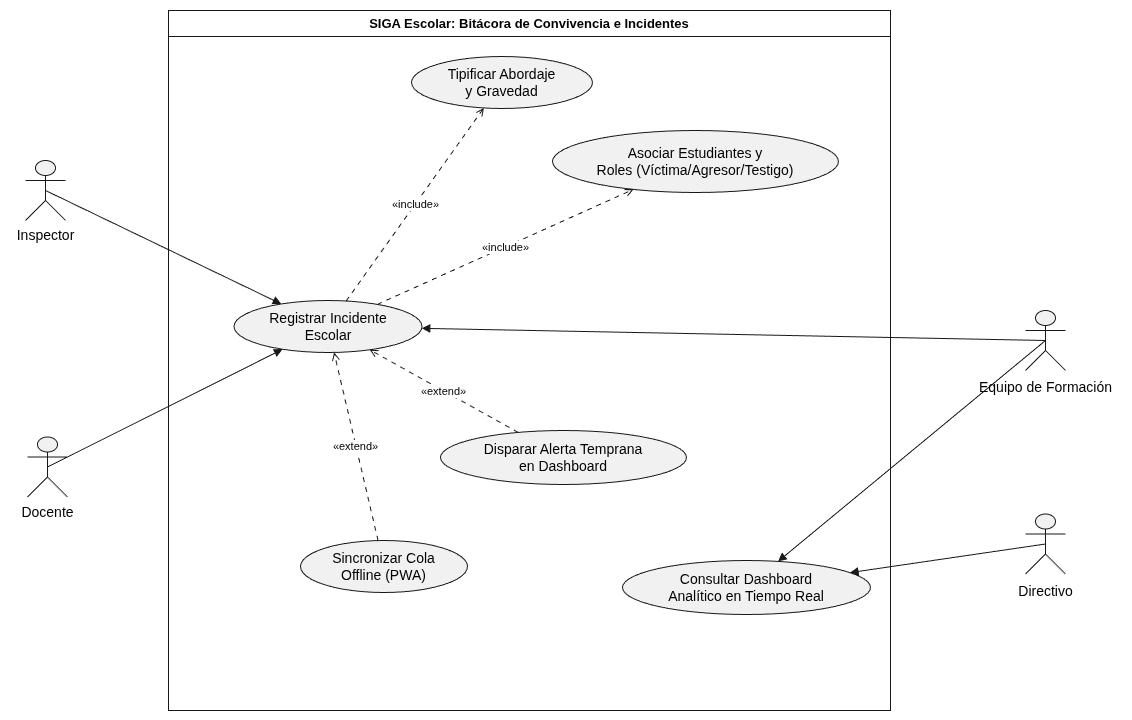

The diagram above was exported from draw.io. Its source (the exported page's mxGraphModel, read from the mxfile embedded in the PNG):
<mxGraphModel dx="1414" dy="813" grid="1" gridSize="10" guides="1" tooltips="1" connect="1" arrows="1" fold="1" page="1" pageScale="1" pageWidth="827" pageHeight="1169" math="0" shadow="0">
  <root>
    <mxCell id="0" />
    <mxCell id="1" parent="0" />
    <UserObject label="" plantUmlData="{&#10;  &quot;data&quot;: &quot;@startuml\nskinparam packageStyle rectangle\nskinparam shadowing false\n\nactor \&quot;Docente\&quot; as Doc\nactor \&quot;Inspector\&quot; as Insp\nactor \&quot;Equipo de Formación\&quot; as EF\nactor \&quot;Directivo\&quot; as Dir\n\nrectangle \&quot;SIGA Escolar: Bitácora de Convivencia e Incidentes\&quot; {\n  usecase \&quot;Registrar Incidente\\nEscolar\&quot; as CU301\n  usecase \&quot;Tipificar Abordaje\\ny Gravedad\&quot; as CU302\n  usecase \&quot;Asociar Estudiantes y\\nRoles (Víctima/Agresor/Testigo)\&quot; as CU303\n  usecase \&quot;Disparar Alerta Temprana\\nen Dashboard\&quot; as CU304\n  usecase \&quot;Consultar Dashboard\\nAnalítico en Tiempo Real\&quot; as CU305\n  usecase \&quot;Sincronizar Cola\\nOffline (PWA)\&quot; as CU306\n}\n\nDoc --&gt; CU301\nInsp --&gt; CU301\nEF --&gt; CU301\nEF --&gt; CU305\nDir --&gt; CU305\n\nCU301 ..&gt; CU302 : &lt;&lt;include&gt;&gt;\nCU301 ..&gt; CU303 : &lt;&lt;include&gt;&gt;\nCU304 ..&gt; CU301 : &lt;&lt;extend&gt;&gt;\nCU306 ..&gt; CU301 : &lt;&lt;extend&gt;&gt;\n@enduml&quot;,&#10;  &quot;config&quot;: null&#10;}" id="ujyOpYsm84lYv_U-yLIF-1">
      <mxCell connectable="0" parent="1" style="group;transparentBounds=1;editIcon=1;lockedGroup=0;groupPadding=10;" vertex="1">
        <mxGeometry as="geometry" />
      </mxCell>
    </UserObject>
    <UserObject label="SIGA Escolar: Bitácora de Convivencia e Incidentes" plantUmlId="rect_0" plantUmlBaseStyle="swimlane;collapsible=0;startSize=26;fillColor=none;strokeColor=#181818;fontColor=#000000;fontSize=13;fontStyle=1;whiteSpace=wrap;shadow=0;" plantUmlBaseValue="SIGA Escolar: Bitácora de Convivencia e Incidentes" id="ujyOpYsm84lYv_U-yLIF-2">
      <mxCell parent="ujyOpYsm84lYv_U-yLIF-1" style="swimlane;collapsible=0;startSize=26;fillColor=none;strokeColor=#181818;fontColor=#000000;fontSize=13;fontStyle=1;whiteSpace=wrap;shadow=0;" vertex="1">
        <mxGeometry height="700" width="722" x="538" y="370" as="geometry" />
      </mxCell>
    </UserObject>
    <UserObject label="Registrar Incidente&lt;br&gt;Escolar" plantUmlId="uc_1" plantUmlBaseStyle="ellipse;html=1;fillColor=#F1F1F1;strokeColor=#181818;whiteSpace=wrap;fontColor=#000000;fontSize=14;shadow=0;" plantUmlBaseValue="Registrar Incidente&lt;br&gt;Escolar" id="ujyOpYsm84lYv_U-yLIF-3">
      <mxCell parent="ujyOpYsm84lYv_U-yLIF-2" style="ellipse;html=1;fillColor=#F1F1F1;strokeColor=#181818;whiteSpace=wrap;fontColor=#000000;fontSize=14;shadow=0;" vertex="1">
        <mxGeometry height="52" width="188" x="65.5" y="290" as="geometry" />
      </mxCell>
    </UserObject>
    <UserObject label="Tipificar Abordaje&lt;br&gt;y Gravedad" plantUmlId="uc_2" plantUmlBaseStyle="ellipse;html=1;fillColor=#F1F1F1;strokeColor=#181818;whiteSpace=wrap;fontColor=#000000;fontSize=14;shadow=0;" plantUmlBaseValue="Tipificar Abordaje&lt;br&gt;y Gravedad" id="ujyOpYsm84lYv_U-yLIF-4">
      <mxCell parent="ujyOpYsm84lYv_U-yLIF-2" style="ellipse;html=1;fillColor=#F1F1F1;strokeColor=#181818;whiteSpace=wrap;fontColor=#000000;fontSize=14;shadow=0;" vertex="1">
        <mxGeometry height="52" width="181" x="243" y="46" as="geometry" />
      </mxCell>
    </UserObject>
    <UserObject label="Asociar Estudiantes y&lt;br&gt;Roles (Víctima/Agresor/Testigo)" plantUmlId="uc_3" plantUmlBaseStyle="ellipse;html=1;fillColor=#F1F1F1;strokeColor=#181818;whiteSpace=wrap;fontColor=#000000;fontSize=14;shadow=0;" plantUmlBaseValue="Asociar Estudiantes y&lt;br&gt;Roles (Víctima/Agresor/Testigo)" id="ujyOpYsm84lYv_U-yLIF-5">
      <mxCell parent="ujyOpYsm84lYv_U-yLIF-2" style="ellipse;html=1;fillColor=#F1F1F1;strokeColor=#181818;whiteSpace=wrap;fontColor=#000000;fontSize=14;shadow=0;" vertex="1">
        <mxGeometry height="62" width="286" x="384" y="120" as="geometry" />
      </mxCell>
    </UserObject>
    <UserObject label="Disparar Alerta Temprana&lt;br&gt;en Dashboard" plantUmlId="uc_4" plantUmlBaseStyle="ellipse;html=1;fillColor=#F1F1F1;strokeColor=#181818;whiteSpace=wrap;fontColor=#000000;fontSize=14;shadow=0;" plantUmlBaseValue="Disparar Alerta Temprana&lt;br&gt;en Dashboard" id="ujyOpYsm84lYv_U-yLIF-6">
      <mxCell parent="ujyOpYsm84lYv_U-yLIF-2" style="ellipse;html=1;fillColor=#F1F1F1;strokeColor=#181818;whiteSpace=wrap;fontColor=#000000;fontSize=14;shadow=0;" vertex="1">
        <mxGeometry height="54" width="246" x="272" y="420" as="geometry" />
      </mxCell>
    </UserObject>
    <UserObject label="Consultar Dashboard&lt;br&gt;Analítico en Tiempo Real" plantUmlId="uc_5" plantUmlBaseStyle="ellipse;html=1;fillColor=#F1F1F1;strokeColor=#181818;whiteSpace=wrap;fontColor=#000000;fontSize=14;shadow=0;" plantUmlBaseValue="Consultar Dashboard&lt;br&gt;Analítico en Tiempo Real" id="ujyOpYsm84lYv_U-yLIF-7">
      <mxCell parent="ujyOpYsm84lYv_U-yLIF-2" style="ellipse;html=1;fillColor=#F1F1F1;strokeColor=#181818;whiteSpace=wrap;fontColor=#000000;fontSize=14;shadow=0;" vertex="1">
        <mxGeometry height="54" width="248" x="454" y="550" as="geometry" />
      </mxCell>
    </UserObject>
    <UserObject label="Sincronizar Cola&lt;br&gt;Offline (PWA)" plantUmlId="uc_6" plantUmlBaseStyle="ellipse;html=1;fillColor=#F1F1F1;strokeColor=#181818;whiteSpace=wrap;fontColor=#000000;fontSize=14;shadow=0;" plantUmlBaseValue="Sincronizar Cola&lt;br&gt;Offline (PWA)" id="ujyOpYsm84lYv_U-yLIF-8">
      <mxCell parent="ujyOpYsm84lYv_U-yLIF-2" style="ellipse;html=1;fillColor=#F1F1F1;strokeColor=#181818;whiteSpace=wrap;fontColor=#000000;fontSize=14;shadow=0;" vertex="1">
        <mxGeometry height="52" width="167" x="132" y="530" as="geometry" />
      </mxCell>
    </UserObject>
    <UserObject label="«include»" plantUmlId="rel_20" plantUmlBaseStyle="endArrow=open;dashed=1;dashPattern=5 5;strokeColor=#181818;fontColor=#000000;fontSize=11;edgeStyle=none;rounded=0;html=1;curved=0;endSize=6;sourcePerimeterSpacing=0;targetPerimeterSpacing=0;" plantUmlBaseValue="«include»" id="ujyOpYsm84lYv_U-yLIF-22">
      <mxCell edge="1" parent="ujyOpYsm84lYv_U-yLIF-2" source="ujyOpYsm84lYv_U-yLIF-3" style="endArrow=open;dashed=1;dashPattern=5 5;strokeColor=#181818;fontColor=#000000;fontSize=11;edgeStyle=none;rounded=0;html=1;curved=0;endSize=6;sourcePerimeterSpacing=0;targetPerimeterSpacing=0;" target="ujyOpYsm84lYv_U-yLIF-4">
        <mxGeometry relative="1" as="geometry" />
      </mxCell>
    </UserObject>
    <UserObject label="«include»" plantUmlId="rel_21" plantUmlBaseStyle="endArrow=open;dashed=1;dashPattern=5 5;strokeColor=#181818;fontColor=#000000;fontSize=11;edgeStyle=none;rounded=0;html=1;curved=0;endSize=6;sourcePerimeterSpacing=0;targetPerimeterSpacing=0;" plantUmlBaseValue="«include»" id="ujyOpYsm84lYv_U-yLIF-23">
      <mxCell edge="1" parent="ujyOpYsm84lYv_U-yLIF-2" source="ujyOpYsm84lYv_U-yLIF-3" style="endArrow=open;dashed=1;dashPattern=5 5;strokeColor=#181818;fontColor=#000000;fontSize=11;edgeStyle=none;rounded=0;html=1;curved=0;endSize=6;sourcePerimeterSpacing=0;targetPerimeterSpacing=0;" target="ujyOpYsm84lYv_U-yLIF-5">
        <mxGeometry relative="1" as="geometry" />
      </mxCell>
    </UserObject>
    <UserObject label="«extend»" plantUmlId="rel_22" plantUmlBaseStyle="endArrow=open;dashed=1;dashPattern=5 5;strokeColor=#181818;fontColor=#000000;fontSize=11;edgeStyle=none;rounded=0;html=1;curved=0;endSize=6;sourcePerimeterSpacing=0;targetPerimeterSpacing=0;" plantUmlBaseValue="«extend»" id="ujyOpYsm84lYv_U-yLIF-24">
      <mxCell edge="1" parent="ujyOpYsm84lYv_U-yLIF-2" source="ujyOpYsm84lYv_U-yLIF-6" style="endArrow=open;dashed=1;dashPattern=5 5;strokeColor=#181818;fontColor=#000000;fontSize=11;edgeStyle=none;rounded=0;html=1;curved=0;endSize=6;sourcePerimeterSpacing=0;targetPerimeterSpacing=0;" target="ujyOpYsm84lYv_U-yLIF-3">
        <mxGeometry relative="1" as="geometry" />
      </mxCell>
    </UserObject>
    <UserObject label="«extend»" plantUmlId="rel_23" plantUmlBaseStyle="endArrow=open;dashed=1;dashPattern=5 5;strokeColor=#181818;fontColor=#000000;fontSize=11;edgeStyle=none;rounded=0;html=1;curved=0;endSize=6;sourcePerimeterSpacing=0;targetPerimeterSpacing=0;" plantUmlBaseValue="«extend»" id="ujyOpYsm84lYv_U-yLIF-25">
      <mxCell edge="1" parent="ujyOpYsm84lYv_U-yLIF-2" source="ujyOpYsm84lYv_U-yLIF-8" style="endArrow=open;dashed=1;dashPattern=5 5;strokeColor=#181818;fontColor=#000000;fontSize=11;edgeStyle=none;rounded=0;html=1;curved=0;endSize=6;sourcePerimeterSpacing=0;targetPerimeterSpacing=0;" target="ujyOpYsm84lYv_U-yLIF-3">
        <mxGeometry relative="1" as="geometry" />
      </mxCell>
    </UserObject>
    <UserObject label="" plantUmlId="actor_7" plantUmlBaseStyle="shape=umlActor;html=1;fillColor=#F1F1F1;strokeColor=#181818;fontColor=#000000;fontSize=14;shadow=0;" plantUmlBaseValue="" id="ujyOpYsm84lYv_U-yLIF-9">
      <mxCell parent="ujyOpYsm84lYv_U-yLIF-1" style="shape=umlActor;html=1;fillColor=#F1F1F1;strokeColor=#181818;fontColor=#000000;fontSize=14;shadow=0;" vertex="1">
        <mxGeometry height="60" width="40" x="397" y="796.5" as="geometry" />
      </mxCell>
    </UserObject>
    <UserObject label="Docente" plantUmlId="actorlbl_8" plantUmlBaseStyle="text;html=1;align=center;verticalAlign=top;fontColor=#000000;fontSize=14;" plantUmlBaseValue="Docente" id="ujyOpYsm84lYv_U-yLIF-10">
      <mxCell parent="ujyOpYsm84lYv_U-yLIF-1" style="text;html=1;align=center;verticalAlign=top;fontColor=#000000;fontSize=14;" vertex="1">
        <mxGeometry height="17" width="64" x="385" y="856.5" as="geometry" />
      </mxCell>
    </UserObject>
    <UserObject label="" plantUmlId="actor_9" plantUmlBaseStyle="shape=umlActor;html=1;fillColor=#F1F1F1;strokeColor=#181818;fontColor=#000000;fontSize=14;shadow=0;" plantUmlBaseValue="" id="ujyOpYsm84lYv_U-yLIF-11">
      <mxCell parent="ujyOpYsm84lYv_U-yLIF-1" style="shape=umlActor;html=1;fillColor=#F1F1F1;strokeColor=#181818;fontColor=#000000;fontSize=14;shadow=0;" vertex="1">
        <mxGeometry height="60" width="40" x="395" y="520" as="geometry" />
      </mxCell>
    </UserObject>
    <UserObject label="Inspector" plantUmlId="actorlbl_10" plantUmlBaseStyle="text;html=1;align=center;verticalAlign=top;fontColor=#000000;fontSize=14;" plantUmlBaseValue="Inspector" id="ujyOpYsm84lYv_U-yLIF-12">
      <mxCell parent="ujyOpYsm84lYv_U-yLIF-1" style="text;html=1;align=center;verticalAlign=top;fontColor=#000000;fontSize=14;" vertex="1">
        <mxGeometry height="17" width="70" x="380" y="580" as="geometry" />
      </mxCell>
    </UserObject>
    <UserObject label="" plantUmlId="actor_11" plantUmlBaseStyle="shape=umlActor;html=1;fillColor=#F1F1F1;strokeColor=#181818;fontColor=#000000;fontSize=14;shadow=0;" plantUmlBaseValue="" id="ujyOpYsm84lYv_U-yLIF-13">
      <mxCell parent="ujyOpYsm84lYv_U-yLIF-1" style="shape=umlActor;html=1;fillColor=#F1F1F1;strokeColor=#181818;fontColor=#000000;fontSize=14;shadow=0;" vertex="1">
        <mxGeometry height="60" width="40" x="1395" y="670" as="geometry" />
      </mxCell>
    </UserObject>
    <UserObject label="Equipo de Formación" plantUmlId="actorlbl_12" plantUmlBaseStyle="text;html=1;align=center;verticalAlign=top;fontColor=#000000;fontSize=14;" plantUmlBaseValue="Equipo de Formación" id="ujyOpYsm84lYv_U-yLIF-14">
      <mxCell parent="ujyOpYsm84lYv_U-yLIF-1" style="text;html=1;align=center;verticalAlign=top;fontColor=#000000;fontSize=14;" vertex="1">
        <mxGeometry height="17" width="154" x="1338" y="732" as="geometry" />
      </mxCell>
    </UserObject>
    <UserObject label="" plantUmlId="actor_13" plantUmlBaseStyle="shape=umlActor;html=1;fillColor=#F1F1F1;strokeColor=#181818;fontColor=#000000;fontSize=14;shadow=0;" plantUmlBaseValue="" id="ujyOpYsm84lYv_U-yLIF-15">
      <mxCell parent="ujyOpYsm84lYv_U-yLIF-1" style="shape=umlActor;html=1;fillColor=#F1F1F1;strokeColor=#181818;fontColor=#000000;fontSize=14;shadow=0;" vertex="1">
        <mxGeometry height="60" width="40" x="1395" y="873.5" as="geometry" />
      </mxCell>
    </UserObject>
    <UserObject label="Directivo" plantUmlId="actorlbl_14" plantUmlBaseStyle="text;html=1;align=center;verticalAlign=top;fontColor=#000000;fontSize=14;" plantUmlBaseValue="Directivo" id="ujyOpYsm84lYv_U-yLIF-16">
      <mxCell parent="ujyOpYsm84lYv_U-yLIF-1" style="text;html=1;align=center;verticalAlign=top;fontColor=#000000;fontSize=14;" vertex="1">
        <mxGeometry height="17" width="70" x="1380" y="935.5" as="geometry" />
      </mxCell>
    </UserObject>
    <UserObject label="" plantUmlId="rel_15" plantUmlBaseStyle="endArrow=block;endFill=1;strokeColor=#181818;fontColor=#000000;fontSize=11;edgeStyle=none;rounded=0;html=1;exitX=0.5;exitY=1.37;exitPerimeter=0;curved=0;endSize=6;sourcePerimeterSpacing=0;targetPerimeterSpacing=0;" plantUmlBaseValue="" id="ujyOpYsm84lYv_U-yLIF-17">
      <mxCell edge="1" parent="ujyOpYsm84lYv_U-yLIF-1" source="ujyOpYsm84lYv_U-yLIF-9" style="endArrow=block;endFill=1;strokeColor=#181818;fontColor=#000000;fontSize=11;edgeStyle=none;rounded=0;html=1;exitX=0.5;exitY=0.5;exitPerimeter=0;curved=0;endSize=6;sourcePerimeterSpacing=0;targetPerimeterSpacing=0;exitDx=0;exitDy=0;" target="ujyOpYsm84lYv_U-yLIF-3">
        <mxGeometry relative="1" as="geometry" />
      </mxCell>
    </UserObject>
    <UserObject label="" plantUmlId="rel_16" plantUmlBaseStyle="endArrow=block;endFill=1;strokeColor=#181818;fontColor=#000000;fontSize=11;edgeStyle=none;rounded=0;html=1;exitX=0.5;exitY=1.37;exitPerimeter=0;curved=0;endSize=6;sourcePerimeterSpacing=0;targetPerimeterSpacing=0;" plantUmlBaseValue="" id="ujyOpYsm84lYv_U-yLIF-18">
      <mxCell edge="1" parent="ujyOpYsm84lYv_U-yLIF-1" source="ujyOpYsm84lYv_U-yLIF-11" style="endArrow=block;endFill=1;strokeColor=#181818;fontColor=#000000;fontSize=11;edgeStyle=none;rounded=0;html=1;exitX=0.5;exitY=0.5;exitPerimeter=0;curved=0;endSize=6;sourcePerimeterSpacing=0;targetPerimeterSpacing=0;exitDx=0;exitDy=0;" target="ujyOpYsm84lYv_U-yLIF-3">
        <mxGeometry relative="1" as="geometry" />
      </mxCell>
    </UserObject>
    <UserObject label="" plantUmlId="rel_17" plantUmlBaseStyle="endArrow=block;endFill=1;strokeColor=#181818;fontColor=#000000;fontSize=11;edgeStyle=none;rounded=0;html=1;exitX=0.5;exitY=1.37;exitPerimeter=0;curved=0;endSize=6;sourcePerimeterSpacing=0;targetPerimeterSpacing=0;" plantUmlBaseValue="" id="ujyOpYsm84lYv_U-yLIF-19">
      <mxCell edge="1" parent="ujyOpYsm84lYv_U-yLIF-1" source="ujyOpYsm84lYv_U-yLIF-13" style="endArrow=block;endFill=1;strokeColor=#181818;fontColor=#000000;fontSize=11;edgeStyle=none;rounded=0;html=1;exitX=0.5;exitY=0.5;exitPerimeter=0;curved=0;endSize=6;sourcePerimeterSpacing=0;targetPerimeterSpacing=0;exitDx=0;exitDy=0;" target="ujyOpYsm84lYv_U-yLIF-3">
        <mxGeometry relative="1" as="geometry" />
      </mxCell>
    </UserObject>
    <UserObject label="" plantUmlId="rel_18" plantUmlBaseStyle="endArrow=block;endFill=1;strokeColor=#181818;fontColor=#000000;fontSize=11;edgeStyle=none;rounded=0;html=1;exitX=0.5;exitY=1.37;exitPerimeter=0;curved=0;endSize=6;sourcePerimeterSpacing=0;targetPerimeterSpacing=0;" plantUmlBaseValue="" id="ujyOpYsm84lYv_U-yLIF-20">
      <mxCell edge="1" parent="ujyOpYsm84lYv_U-yLIF-1" source="ujyOpYsm84lYv_U-yLIF-13" style="endArrow=block;endFill=1;strokeColor=#181818;fontColor=#000000;fontSize=11;edgeStyle=none;rounded=0;html=1;exitX=0.5;exitY=0.5;exitPerimeter=0;curved=0;endSize=6;sourcePerimeterSpacing=0;targetPerimeterSpacing=0;exitDx=0;exitDy=0;" target="ujyOpYsm84lYv_U-yLIF-7">
        <mxGeometry relative="1" as="geometry" />
      </mxCell>
    </UserObject>
    <UserObject label="" plantUmlId="rel_19" plantUmlBaseStyle="endArrow=block;endFill=1;strokeColor=#181818;fontColor=#000000;fontSize=11;edgeStyle=none;rounded=0;html=1;exitX=0.5;exitY=1.37;exitPerimeter=0;curved=0;endSize=6;sourcePerimeterSpacing=0;targetPerimeterSpacing=0;" plantUmlBaseValue="" id="ujyOpYsm84lYv_U-yLIF-21">
      <mxCell edge="1" parent="ujyOpYsm84lYv_U-yLIF-1" source="ujyOpYsm84lYv_U-yLIF-15" style="endArrow=block;endFill=1;strokeColor=#181818;fontColor=#000000;fontSize=11;edgeStyle=none;rounded=0;html=1;exitX=0.5;exitY=0.5;exitPerimeter=0;curved=0;endSize=6;sourcePerimeterSpacing=0;targetPerimeterSpacing=0;exitDx=0;exitDy=0;" target="ujyOpYsm84lYv_U-yLIF-7">
        <mxGeometry relative="1" as="geometry" />
      </mxCell>
    </UserObject>
  </root>
</mxGraphModel>